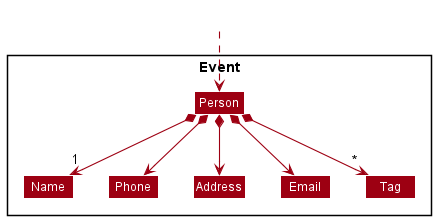

The diagram above was rendered by PlantUML. Its source (embedded in the PNG):
@startuml
!include style.puml
skinparam arrowThickness 1.1
skinparam arrowColor MODEL_COLOR
skinparam classBackgroundColor MODEL_COLOR

Package Event <<Rectangle>>{
class Person
class Name
class Phone
class Email
class Address
class Tag
}

Class HiddenOutside #FFFFFF
HiddenOutside ..> Person

Person *--> "1" Name
Person *--> Phone
Person *--> Email
Person *--> Address
Person *--> "*" Tag

Name -[hidden]right-> Phone
Phone -[hidden]right-> Address
Address -[hidden]right-> Email
@enduml